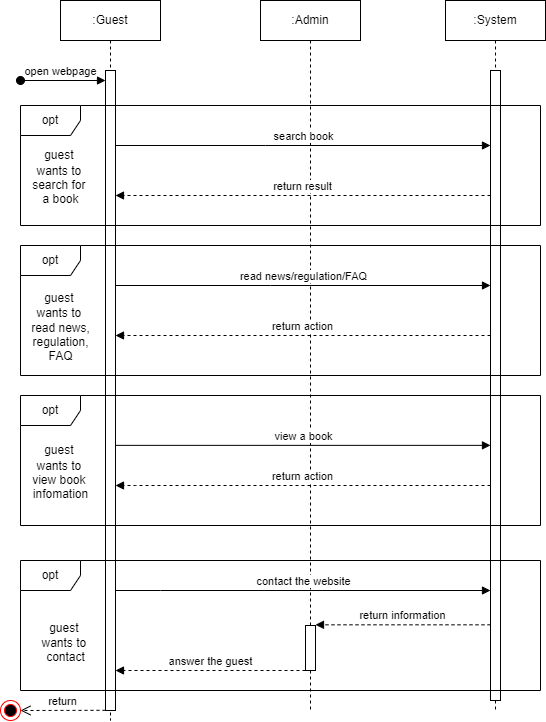

The diagram above was exported from draw.io. Its source (the exported page's mxGraphModel, read from the mxfile embedded in the PNG):
<mxGraphModel dx="1927" dy="520" grid="1" gridSize="10" guides="1" tooltips="1" connect="1" arrows="1" fold="1" page="1" pageScale="1" pageWidth="850" pageHeight="1100" math="0" shadow="0">
  <root>
    <mxCell id="0" />
    <mxCell id="1" parent="0" />
    <mxCell id="aM9ryv3xv72pqoxQDRHE-1" value=":Guest" style="shape=umlLifeline;perimeter=lifelinePerimeter;whiteSpace=wrap;html=1;container=0;dropTarget=0;collapsible=0;recursiveResize=0;outlineConnect=0;portConstraint=eastwest;newEdgeStyle={&quot;edgeStyle&quot;:&quot;elbowEdgeStyle&quot;,&quot;elbow&quot;:&quot;vertical&quot;,&quot;curved&quot;:0,&quot;rounded&quot;:0};" parent="1" vertex="1">
      <mxGeometry x="40" y="40" width="100" height="720" as="geometry" />
    </mxCell>
    <mxCell id="aM9ryv3xv72pqoxQDRHE-2" value="" style="html=1;points=[];perimeter=orthogonalPerimeter;outlineConnect=0;targetShapes=umlLifeline;portConstraint=eastwest;newEdgeStyle={&quot;edgeStyle&quot;:&quot;elbowEdgeStyle&quot;,&quot;elbow&quot;:&quot;vertical&quot;,&quot;curved&quot;:0,&quot;rounded&quot;:0};" parent="aM9ryv3xv72pqoxQDRHE-1" vertex="1">
      <mxGeometry x="45" y="70" width="10" height="640" as="geometry" />
    </mxCell>
    <mxCell id="aM9ryv3xv72pqoxQDRHE-3" value="open webpage" style="html=1;verticalAlign=bottom;startArrow=oval;endArrow=block;startSize=8;edgeStyle=elbowEdgeStyle;elbow=vertical;curved=0;rounded=0;" parent="aM9ryv3xv72pqoxQDRHE-1" edge="1">
      <mxGeometry x="-0.0588" relative="1" as="geometry">
        <mxPoint x="-40" y="80" as="sourcePoint" />
        <mxPoint x="45" y="80" as="targetPoint" />
        <mxPoint as="offset" />
      </mxGeometry>
    </mxCell>
    <mxCell id="aM9ryv3xv72pqoxQDRHE-5" value=":Admin" style="shape=umlLifeline;perimeter=lifelinePerimeter;whiteSpace=wrap;html=1;container=0;dropTarget=0;collapsible=0;recursiveResize=0;outlineConnect=0;portConstraint=eastwest;newEdgeStyle={&quot;edgeStyle&quot;:&quot;elbowEdgeStyle&quot;,&quot;elbow&quot;:&quot;vertical&quot;,&quot;curved&quot;:0,&quot;rounded&quot;:0};" parent="1" vertex="1">
      <mxGeometry x="240" y="40" width="100" height="710" as="geometry" />
    </mxCell>
    <mxCell id="RyzKkuVm5qdQYxx34m3u-1" value=":System" style="shape=umlLifeline;perimeter=lifelinePerimeter;whiteSpace=wrap;html=1;container=0;dropTarget=0;collapsible=0;recursiveResize=0;outlineConnect=0;portConstraint=eastwest;newEdgeStyle={&quot;edgeStyle&quot;:&quot;elbowEdgeStyle&quot;,&quot;elbow&quot;:&quot;vertical&quot;,&quot;curved&quot;:0,&quot;rounded&quot;:0};" parent="1" vertex="1">
      <mxGeometry x="425" y="40" width="100" height="710" as="geometry" />
    </mxCell>
    <mxCell id="RyzKkuVm5qdQYxx34m3u-2" value="" style="html=1;points=[];perimeter=orthogonalPerimeter;outlineConnect=0;targetShapes=umlLifeline;portConstraint=eastwest;newEdgeStyle={&quot;edgeStyle&quot;:&quot;elbowEdgeStyle&quot;,&quot;elbow&quot;:&quot;vertical&quot;,&quot;curved&quot;:0,&quot;rounded&quot;:0};" parent="RyzKkuVm5qdQYxx34m3u-1" vertex="1">
      <mxGeometry x="45" y="70" width="10" height="630" as="geometry" />
    </mxCell>
    <mxCell id="RyzKkuVm5qdQYxx34m3u-11" value="opt" style="shape=umlFrame;whiteSpace=wrap;html=1;pointerEvents=0;" parent="1" vertex="1">
      <mxGeometry y="145" width="520" height="120" as="geometry" />
    </mxCell>
    <mxCell id="RyzKkuVm5qdQYxx34m3u-12" value="search book" style="html=1;verticalAlign=bottom;endArrow=block;edgeStyle=elbowEdgeStyle;elbow=vertical;curved=0;rounded=0;" parent="1" target="RyzKkuVm5qdQYxx34m3u-2" edge="1">
      <mxGeometry relative="1" as="geometry">
        <mxPoint x="95" y="185" as="sourcePoint" />
        <Array as="points">
          <mxPoint x="245" y="185" />
          <mxPoint x="95" y="195" />
        </Array>
        <mxPoint x="285" y="185" as="targetPoint" />
        <mxPoint as="offset" />
      </mxGeometry>
    </mxCell>
    <mxCell id="RyzKkuVm5qdQYxx34m3u-13" value="&lt;font style=&quot;font-size: 12px;&quot;&gt;guest&amp;nbsp;&lt;/font&gt;&lt;div style=&quot;font-size: 12px;&quot;&gt;&lt;font style=&quot;font-size: 12px;&quot;&gt;wants&amp;nbsp;&lt;span style=&quot;background-color: initial;&quot;&gt;to&amp;nbsp;&lt;/span&gt;&lt;/font&gt;&lt;div style=&quot;&quot;&gt;&lt;div style=&quot;&quot;&gt;&lt;font style=&quot;font-size: 12px;&quot;&gt;search for&amp;nbsp;&lt;/font&gt;&lt;/div&gt;&lt;div style=&quot;&quot;&gt;&lt;span style=&quot;background-color: initial;&quot;&gt;a book&lt;/span&gt;&lt;/div&gt;&lt;/div&gt;&lt;/div&gt;" style="text;html=1;align=center;verticalAlign=middle;resizable=0;points=[];autosize=1;strokeColor=none;fillColor=none;fontSize=16;" parent="1" vertex="1">
      <mxGeometry y="175" width="80" height="80" as="geometry" />
    </mxCell>
    <mxCell id="RyzKkuVm5qdQYxx34m3u-14" value="return result" style="html=1;verticalAlign=bottom;endArrow=block;edgeStyle=elbowEdgeStyle;elbow=vertical;curved=0;rounded=0;dashed=1;" parent="1" source="RyzKkuVm5qdQYxx34m3u-2" edge="1">
      <mxGeometry x="0.0021" relative="1" as="geometry">
        <mxPoint x="285" y="235" as="sourcePoint" />
        <Array as="points">
          <mxPoint x="100" y="235" />
          <mxPoint x="250" y="225" />
        </Array>
        <mxPoint x="95" y="235" as="targetPoint" />
        <mxPoint as="offset" />
      </mxGeometry>
    </mxCell>
    <mxCell id="RyzKkuVm5qdQYxx34m3u-15" value="opt" style="shape=umlFrame;whiteSpace=wrap;html=1;pointerEvents=0;" parent="1" vertex="1">
      <mxGeometry y="285" width="520" height="130" as="geometry" />
    </mxCell>
    <mxCell id="RyzKkuVm5qdQYxx34m3u-17" value="&lt;font style=&quot;font-size: 12px;&quot;&gt;guest&amp;nbsp;&lt;/font&gt;&lt;div style=&quot;font-size: 12px;&quot;&gt;&lt;font style=&quot;font-size: 12px;&quot;&gt;wants&amp;nbsp;&lt;span style=&quot;background-color: initial;&quot;&gt;to&amp;nbsp;&lt;/span&gt;&lt;/font&gt;&lt;div style=&quot;&quot;&gt;&lt;div style=&quot;&quot;&gt;read news,&lt;/div&gt;&lt;div style=&quot;&quot;&gt;regulation,&lt;/div&gt;&lt;div style=&quot;&quot;&gt;FAQ&lt;/div&gt;&lt;/div&gt;&lt;/div&gt;" style="text;html=1;align=center;verticalAlign=middle;resizable=0;points=[];autosize=1;strokeColor=none;fillColor=none;fontSize=16;" parent="1" vertex="1">
      <mxGeometry y="320" width="80" height="90" as="geometry" />
    </mxCell>
    <mxCell id="RyzKkuVm5qdQYxx34m3u-18" value="read news/regulation/FAQ" style="html=1;verticalAlign=bottom;endArrow=block;edgeStyle=elbowEdgeStyle;elbow=vertical;curved=0;rounded=0;" parent="1" target="RyzKkuVm5qdQYxx34m3u-2" edge="1">
      <mxGeometry relative="1" as="geometry">
        <mxPoint x="95" y="325" as="sourcePoint" />
        <Array as="points">
          <mxPoint x="250" y="325" />
          <mxPoint x="100" y="335" />
        </Array>
        <mxPoint x="285" y="325" as="targetPoint" />
        <mxPoint as="offset" />
      </mxGeometry>
    </mxCell>
    <mxCell id="RyzKkuVm5qdQYxx34m3u-19" value="return action" style="html=1;verticalAlign=bottom;endArrow=block;edgeStyle=elbowEdgeStyle;elbow=vertical;curved=0;rounded=0;dashed=1;" parent="1" source="RyzKkuVm5qdQYxx34m3u-2" edge="1">
      <mxGeometry x="0.0021" relative="1" as="geometry">
        <mxPoint x="285" y="375" as="sourcePoint" />
        <Array as="points">
          <mxPoint x="110" y="375" />
          <mxPoint x="260" y="365" />
        </Array>
        <mxPoint x="95" y="375" as="targetPoint" />
        <mxPoint as="offset" />
      </mxGeometry>
    </mxCell>
    <mxCell id="RyzKkuVm5qdQYxx34m3u-20" value="opt" style="shape=umlFrame;whiteSpace=wrap;html=1;pointerEvents=0;" parent="1" vertex="1">
      <mxGeometry y="435" width="520" height="130" as="geometry" />
    </mxCell>
    <mxCell id="RyzKkuVm5qdQYxx34m3u-21" value="&lt;font style=&quot;font-size: 12px;&quot;&gt;guest&amp;nbsp;&lt;/font&gt;&lt;div style=&quot;font-size: 12px;&quot;&gt;&lt;font style=&quot;font-size: 12px;&quot;&gt;wants&amp;nbsp;&lt;span style=&quot;background-color: initial;&quot;&gt;to&amp;nbsp;&lt;/span&gt;&lt;/font&gt;&lt;div style=&quot;&quot;&gt;&lt;div style=&quot;&quot;&gt;view book&amp;nbsp;&lt;/div&gt;&lt;div style=&quot;&quot;&gt;infomation&lt;/div&gt;&lt;/div&gt;&lt;/div&gt;" style="text;html=1;align=center;verticalAlign=middle;resizable=0;points=[];autosize=1;strokeColor=none;fillColor=none;fontSize=16;" parent="1" vertex="1">
      <mxGeometry y="470" width="80" height="80" as="geometry" />
    </mxCell>
    <mxCell id="RyzKkuVm5qdQYxx34m3u-22" value="view a book" style="html=1;verticalAlign=bottom;endArrow=block;edgeStyle=elbowEdgeStyle;elbow=vertical;curved=0;rounded=0;" parent="1" target="RyzKkuVm5qdQYxx34m3u-2" edge="1">
      <mxGeometry relative="1" as="geometry">
        <mxPoint x="95" y="484.8599999999999" as="sourcePoint" />
        <Array as="points">
          <mxPoint x="255" y="484.8599999999999" />
          <mxPoint x="105" y="494.8599999999999" />
        </Array>
        <mxPoint x="285" y="484.8599999999999" as="targetPoint" />
        <mxPoint as="offset" />
      </mxGeometry>
    </mxCell>
    <mxCell id="RyzKkuVm5qdQYxx34m3u-29" value="return action" style="html=1;verticalAlign=bottom;endArrow=block;edgeStyle=elbowEdgeStyle;elbow=vertical;curved=0;rounded=0;dashed=1;" parent="1" source="RyzKkuVm5qdQYxx34m3u-2" edge="1">
      <mxGeometry x="0.0021" relative="1" as="geometry">
        <mxPoint x="285" y="525" as="sourcePoint" />
        <Array as="points">
          <mxPoint x="115" y="525" />
          <mxPoint x="265" y="515" />
        </Array>
        <mxPoint x="95" y="525" as="targetPoint" />
        <mxPoint as="offset" />
      </mxGeometry>
    </mxCell>
    <mxCell id="RyzKkuVm5qdQYxx34m3u-35" value="opt" style="shape=umlFrame;whiteSpace=wrap;html=1;pointerEvents=0;" parent="1" vertex="1">
      <mxGeometry y="600" width="520" height="130" as="geometry" />
    </mxCell>
    <mxCell id="RyzKkuVm5qdQYxx34m3u-36" value="&lt;font style=&quot;font-size: 12px;&quot;&gt;guest&amp;nbsp;&lt;/font&gt;&lt;div style=&quot;font-size: 12px;&quot;&gt;&lt;font style=&quot;font-size: 12px;&quot;&gt;wants&amp;nbsp;&lt;span style=&quot;background-color: initial;&quot;&gt;to&amp;nbsp;&lt;/span&gt;&lt;/font&gt;&lt;div style=&quot;&quot;&gt;&lt;div style=&quot;&quot;&gt;contact&lt;/div&gt;&lt;/div&gt;&lt;/div&gt;" style="text;html=1;align=center;verticalAlign=middle;resizable=0;points=[];autosize=1;strokeColor=none;fillColor=none;fontSize=16;" parent="1" vertex="1">
      <mxGeometry x="10" y="650" width="70" height="60" as="geometry" />
    </mxCell>
    <mxCell id="RyzKkuVm5qdQYxx34m3u-37" value="contact the website" style="html=1;verticalAlign=bottom;endArrow=block;edgeStyle=elbowEdgeStyle;elbow=vertical;curved=0;rounded=0;" parent="1" edge="1">
      <mxGeometry relative="1" as="geometry">
        <mxPoint x="95" y="630" as="sourcePoint" />
        <Array as="points">
          <mxPoint x="140" y="630" />
          <mxPoint x="100" y="630" />
          <mxPoint x="95" y="640" />
        </Array>
        <mxPoint x="470" y="630" as="targetPoint" />
        <mxPoint as="offset" />
      </mxGeometry>
    </mxCell>
    <mxCell id="RyzKkuVm5qdQYxx34m3u-38" value="return information" style="html=1;verticalAlign=bottom;endArrow=block;edgeStyle=elbowEdgeStyle;elbow=vertical;curved=0;rounded=0;dashed=1;" parent="1" edge="1">
      <mxGeometry x="0.0021" relative="1" as="geometry">
        <mxPoint x="470" y="664.31" as="sourcePoint" />
        <Array as="points">
          <mxPoint x="302.5" y="664.31" />
          <mxPoint x="452.5" y="654.31" />
        </Array>
        <mxPoint x="294.9999999999998" y="664.31" as="targetPoint" />
        <mxPoint as="offset" />
      </mxGeometry>
    </mxCell>
    <mxCell id="RyzKkuVm5qdQYxx34m3u-39" value="" style="html=1;points=[];perimeter=orthogonalPerimeter;outlineConnect=0;targetShapes=umlLifeline;portConstraint=eastwest;newEdgeStyle={&quot;edgeStyle&quot;:&quot;elbowEdgeStyle&quot;,&quot;elbow&quot;:&quot;vertical&quot;,&quot;curved&quot;:0,&quot;rounded&quot;:0};" parent="1" vertex="1">
      <mxGeometry x="285" y="665" width="10" height="45" as="geometry" />
    </mxCell>
    <mxCell id="RyzKkuVm5qdQYxx34m3u-40" value="answer the guest" style="html=1;verticalAlign=bottom;endArrow=block;edgeStyle=elbowEdgeStyle;elbow=vertical;curved=0;rounded=0;dashed=1;" parent="1" edge="1">
      <mxGeometry x="0.0021" relative="1" as="geometry">
        <mxPoint x="285" y="710" as="sourcePoint" />
        <Array as="points">
          <mxPoint x="242.5" y="709.9999999999999" />
        </Array>
        <mxPoint x="95.00000000000023" y="710" as="targetPoint" />
        <mxPoint as="offset" />
      </mxGeometry>
    </mxCell>
    <mxCell id="roPvtiRZuK_LjI7Tbuip-1" value="return" style="html=1;verticalAlign=bottom;endArrow=open;dashed=1;endSize=8;curved=0;rounded=0;entryX=1;entryY=0.5;entryDx=0;entryDy=0;" edge="1" parent="1" target="roPvtiRZuK_LjI7Tbuip-2">
      <mxGeometry relative="1" as="geometry">
        <mxPoint x="85" y="749.81" as="sourcePoint" />
        <mxPoint x="5" y="749.81" as="targetPoint" />
      </mxGeometry>
    </mxCell>
    <mxCell id="roPvtiRZuK_LjI7Tbuip-2" value="" style="ellipse;html=1;shape=endState;fillColor=#000000;strokeColor=#ff0000;" vertex="1" parent="1">
      <mxGeometry x="-20" y="740" width="20" height="20" as="geometry" />
    </mxCell>
  </root>
</mxGraphModel>